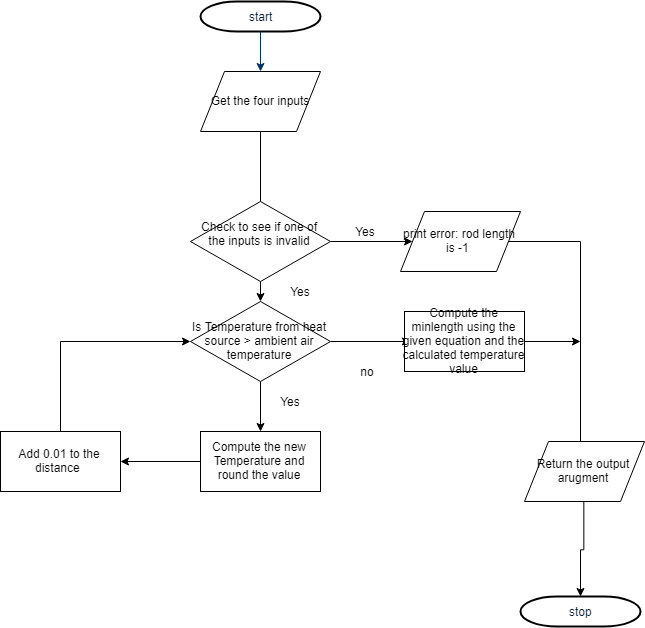

The diagram above was exported from draw.io. Its source (the exported page's mxGraphModel, read from the mxfile embedded in the PNG):
<mxGraphModel dx="1800" dy="870" grid="1" gridSize="10" guides="1" tooltips="1" connect="1" arrows="1" fold="1" page="1" pageScale="1" pageWidth="1169" pageHeight="827" background="#ffffff" math="0" shadow="0">
  <root>
    <mxCell id="0" />
    <mxCell id="1" parent="0" />
    <mxCell id="2" value="start" style="shape=mxgraph.flowchart.terminator;fillColor=#FFFFFF;strokeColor=#000000;strokeWidth=2;gradientColor=none;gradientDirection=north;fontColor=#001933;fontStyle=0;html=1;" parent="1" vertex="1">
      <mxGeometry x="260" y="60" width="120" height="30" as="geometry" />
    </mxCell>
    <mxCell id="7" style="fontColor=#001933;fontStyle=1;strokeColor=#003366;strokeWidth=1;html=1;" parent="1" source="2" edge="1">
      <mxGeometry relative="1" as="geometry">
        <mxPoint x="320" y="130" as="targetPoint" />
      </mxGeometry>
    </mxCell>
    <mxCell id="F4Zt28myC-BGttloyJ8G-57" value="" style="edgeStyle=orthogonalEdgeStyle;rounded=0;orthogonalLoop=1;jettySize=auto;html=1;" edge="1" parent="1" source="F4Zt28myC-BGttloyJ8G-55">
      <mxGeometry relative="1" as="geometry">
        <mxPoint x="320" y="270" as="targetPoint" />
      </mxGeometry>
    </mxCell>
    <mxCell id="F4Zt28myC-BGttloyJ8G-55" value="Get the four inputs" style="shape=parallelogram;perimeter=parallelogramPerimeter;whiteSpace=wrap;html=1;" vertex="1" parent="1">
      <mxGeometry x="260" y="130" width="120" height="60" as="geometry" />
    </mxCell>
    <mxCell id="F4Zt28myC-BGttloyJ8G-60" value="" style="edgeStyle=orthogonalEdgeStyle;rounded=0;orthogonalLoop=1;jettySize=auto;html=1;" edge="1" parent="1" source="F4Zt28myC-BGttloyJ8G-58" target="F4Zt28myC-BGttloyJ8G-59">
      <mxGeometry relative="1" as="geometry" />
    </mxCell>
    <mxCell id="F4Zt28myC-BGttloyJ8G-64" style="edgeStyle=orthogonalEdgeStyle;rounded=0;orthogonalLoop=1;jettySize=auto;html=1;exitX=0.5;exitY=1;exitDx=0;exitDy=0;entryX=0.5;entryY=0;entryDx=0;entryDy=0;" edge="1" parent="1" source="F4Zt28myC-BGttloyJ8G-58" target="F4Zt28myC-BGttloyJ8G-63">
      <mxGeometry relative="1" as="geometry" />
    </mxCell>
    <mxCell id="F4Zt28myC-BGttloyJ8G-58" value="Check to see if one of the inputs is invalid&lt;br&gt;&lt;br&gt;" style="rhombus;whiteSpace=wrap;html=1;" vertex="1" parent="1">
      <mxGeometry x="250" y="260" width="140" height="80" as="geometry" />
    </mxCell>
    <mxCell id="F4Zt28myC-BGttloyJ8G-77" style="edgeStyle=orthogonalEdgeStyle;rounded=0;orthogonalLoop=1;jettySize=auto;html=1;" edge="1" parent="1" source="F4Zt28myC-BGttloyJ8G-59">
      <mxGeometry relative="1" as="geometry">
        <mxPoint x="640" y="550" as="targetPoint" />
      </mxGeometry>
    </mxCell>
    <mxCell id="F4Zt28myC-BGttloyJ8G-59" value="print error: rod length is -1&amp;nbsp;" style="shape=parallelogram;perimeter=parallelogramPerimeter;whiteSpace=wrap;html=1;" vertex="1" parent="1">
      <mxGeometry x="460" y="270" width="120" height="60" as="geometry" />
    </mxCell>
    <mxCell id="F4Zt28myC-BGttloyJ8G-61" value="Yes" style="text;html=1;strokeColor=none;fillColor=none;align=center;verticalAlign=middle;whiteSpace=wrap;rounded=0;" vertex="1" parent="1">
      <mxGeometry x="405" y="280" width="40" height="20" as="geometry" />
    </mxCell>
    <mxCell id="F4Zt28myC-BGttloyJ8G-67" value="" style="edgeStyle=orthogonalEdgeStyle;rounded=0;orthogonalLoop=1;jettySize=auto;html=1;" edge="1" parent="1" source="F4Zt28myC-BGttloyJ8G-63">
      <mxGeometry relative="1" as="geometry">
        <mxPoint x="470" y="400" as="targetPoint" />
      </mxGeometry>
    </mxCell>
    <mxCell id="F4Zt28myC-BGttloyJ8G-70" value="" style="edgeStyle=orthogonalEdgeStyle;rounded=0;orthogonalLoop=1;jettySize=auto;html=1;" edge="1" parent="1" source="F4Zt28myC-BGttloyJ8G-63">
      <mxGeometry relative="1" as="geometry">
        <mxPoint x="320" y="490" as="targetPoint" />
      </mxGeometry>
    </mxCell>
    <mxCell id="F4Zt28myC-BGttloyJ8G-63" value="Is Temperature from heat source &amp;gt;&amp;nbsp;ambient air temperature&lt;br&gt;" style="rhombus;whiteSpace=wrap;html=1;" vertex="1" parent="1">
      <mxGeometry x="250" y="360" width="140" height="80" as="geometry" />
    </mxCell>
    <mxCell id="F4Zt28myC-BGttloyJ8G-65" value="Yes" style="text;html=1;strokeColor=none;fillColor=none;align=center;verticalAlign=middle;whiteSpace=wrap;rounded=0;" vertex="1" parent="1">
      <mxGeometry x="340" y="340" width="40" height="20" as="geometry" />
    </mxCell>
    <mxCell id="F4Zt28myC-BGttloyJ8G-84" style="edgeStyle=orthogonalEdgeStyle;rounded=0;orthogonalLoop=1;jettySize=auto;html=1;" edge="1" parent="1" source="F4Zt28myC-BGttloyJ8G-68">
      <mxGeometry relative="1" as="geometry">
        <mxPoint x="640" y="400" as="targetPoint" />
      </mxGeometry>
    </mxCell>
    <mxCell id="F4Zt28myC-BGttloyJ8G-68" value="Compute the minlength&amp;nbsp;using the given equation and the calculated&amp;nbsp;temperature value" style="rounded=0;whiteSpace=wrap;html=1;" vertex="1" parent="1">
      <mxGeometry x="464" y="370" width="120" height="60" as="geometry" />
    </mxCell>
    <mxCell id="F4Zt28myC-BGttloyJ8G-73" value="" style="edgeStyle=orthogonalEdgeStyle;rounded=0;orthogonalLoop=1;jettySize=auto;html=1;" edge="1" parent="1" source="F4Zt28myC-BGttloyJ8G-71" target="F4Zt28myC-BGttloyJ8G-72">
      <mxGeometry relative="1" as="geometry" />
    </mxCell>
    <mxCell id="F4Zt28myC-BGttloyJ8G-71" value="Compute the new Temperature and round the value" style="rounded=0;whiteSpace=wrap;html=1;" vertex="1" parent="1">
      <mxGeometry x="260" y="490" width="120" height="60" as="geometry" />
    </mxCell>
    <mxCell id="F4Zt28myC-BGttloyJ8G-74" style="edgeStyle=orthogonalEdgeStyle;rounded=0;orthogonalLoop=1;jettySize=auto;html=1;entryX=0;entryY=0.5;entryDx=0;entryDy=0;" edge="1" parent="1" source="F4Zt28myC-BGttloyJ8G-72" target="F4Zt28myC-BGttloyJ8G-63">
      <mxGeometry relative="1" as="geometry">
        <mxPoint x="130" y="330" as="targetPoint" />
        <Array as="points">
          <mxPoint x="120" y="400" />
        </Array>
      </mxGeometry>
    </mxCell>
    <mxCell id="F4Zt28myC-BGttloyJ8G-72" value="&lt;span&gt;Add 0.01 to the distance&amp;nbsp;&lt;/span&gt;" style="rounded=0;whiteSpace=wrap;html=1;" vertex="1" parent="1">
      <mxGeometry x="60" y="490" width="120" height="60" as="geometry" />
    </mxCell>
    <mxCell id="F4Zt28myC-BGttloyJ8G-75" value="no" style="text;html=1;strokeColor=none;fillColor=none;align=center;verticalAlign=middle;whiteSpace=wrap;rounded=0;" vertex="1" parent="1">
      <mxGeometry x="407" y="420" width="40" height="20" as="geometry" />
    </mxCell>
    <mxCell id="F4Zt28myC-BGttloyJ8G-76" value="Yes" style="text;html=1;strokeColor=none;fillColor=none;align=center;verticalAlign=middle;whiteSpace=wrap;rounded=0;" vertex="1" parent="1">
      <mxGeometry x="330" y="450" width="40" height="20" as="geometry" />
    </mxCell>
    <mxCell id="F4Zt28myC-BGttloyJ8G-81" style="edgeStyle=orthogonalEdgeStyle;rounded=0;orthogonalLoop=1;jettySize=auto;html=1;" edge="1" parent="1" source="F4Zt28myC-BGttloyJ8G-78" target="F4Zt28myC-BGttloyJ8G-80">
      <mxGeometry relative="1" as="geometry">
        <Array as="points">
          <mxPoint x="644" y="608" />
          <mxPoint x="640" y="608" />
        </Array>
      </mxGeometry>
    </mxCell>
    <mxCell id="F4Zt28myC-BGttloyJ8G-78" value="Return the output arugment" style="shape=parallelogram;perimeter=parallelogramPerimeter;whiteSpace=wrap;html=1;" vertex="1" parent="1">
      <mxGeometry x="584" y="500" width="120" height="60" as="geometry" />
    </mxCell>
    <mxCell id="F4Zt28myC-BGttloyJ8G-80" value="stop" style="shape=mxgraph.flowchart.terminator;fillColor=#FFFFFF;strokeColor=#000000;strokeWidth=2;gradientColor=none;gradientDirection=north;fontColor=#001933;fontStyle=0;html=1;" vertex="1" parent="1">
      <mxGeometry x="580" y="655" width="120" height="30" as="geometry" />
    </mxCell>
  </root>
</mxGraphModel>